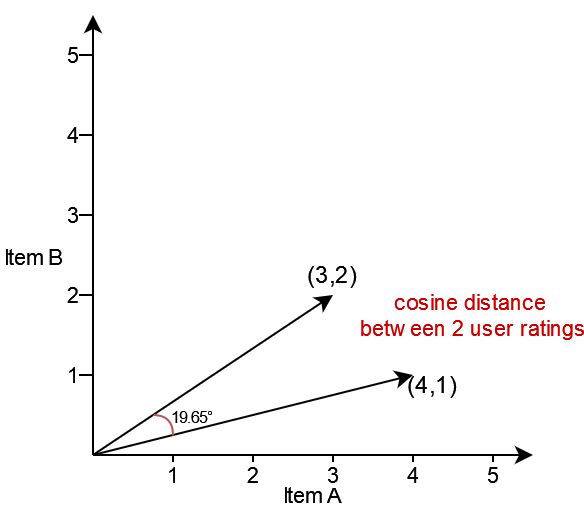

The diagram above was exported from draw.io. Its source (the exported page's mxGraphModel, read from the mxfile embedded in the PNG):
<mxGraphModel dx="488" dy="265" grid="1" gridSize="10" guides="1" tooltips="1" connect="1" arrows="1" fold="1" page="1" pageScale="1" pageWidth="850" pageHeight="1100" math="0" shadow="0">
  <root>
    <mxCell id="0" />
    <mxCell id="1" parent="0" />
    <mxCell id="Bats9DDkOR4ZwuZpAiOz-1" value="Item B" style="endArrow=classic;html=1;rounded=0;" edge="1" parent="1">
      <mxGeometry x="-0.1" y="30" width="50" height="50" relative="1" as="geometry">
        <mxPoint x="400" y="360" as="sourcePoint" />
        <mxPoint x="400" y="140" as="targetPoint" />
        <mxPoint as="offset" />
      </mxGeometry>
    </mxCell>
    <mxCell id="Bats9DDkOR4ZwuZpAiOz-2" value="Item A" style="endArrow=classic;html=1;rounded=0;" edge="1" parent="1">
      <mxGeometry y="-20" width="50" height="50" relative="1" as="geometry">
        <mxPoint x="400" y="360" as="sourcePoint" />
        <mxPoint x="620" y="360" as="targetPoint" />
        <mxPoint as="offset" />
      </mxGeometry>
    </mxCell>
    <mxCell id="Bats9DDkOR4ZwuZpAiOz-3" value="" style="endArrow=classic;html=1;rounded=0;fillColor=#dae8fc;strokeColor=#000000;" edge="1" parent="1">
      <mxGeometry width="50" height="50" relative="1" as="geometry">
        <mxPoint x="400" y="360" as="sourcePoint" />
        <mxPoint x="520" y="280" as="targetPoint" />
      </mxGeometry>
    </mxCell>
    <mxCell id="Bats9DDkOR4ZwuZpAiOz-4" value="" style="endArrow=classic;html=1;rounded=0;fillColor=#d5e8d4;strokeColor=#000000;" edge="1" parent="1">
      <mxGeometry width="50" height="50" relative="1" as="geometry">
        <mxPoint x="400" y="360" as="sourcePoint" />
        <mxPoint x="560" y="320" as="targetPoint" />
      </mxGeometry>
    </mxCell>
    <mxCell id="Bats9DDkOR4ZwuZpAiOz-5" value="" style="endArrow=classic;startArrow=classic;html=1;rounded=0;fillColor=#f8cecc;strokeColor=#b85450;" edge="1" parent="1">
      <mxGeometry width="50" height="50" relative="1" as="geometry">
        <mxPoint x="520" y="280" as="sourcePoint" />
        <mxPoint x="520" y="280" as="targetPoint" />
      </mxGeometry>
    </mxCell>
    <mxCell id="Bats9DDkOR4ZwuZpAiOz-7" value="1" style="endArrow=none;html=1;rounded=0;" edge="1" parent="1">
      <mxGeometry x="1" width="50" height="50" relative="1" as="geometry">
        <mxPoint x="440" y="360" as="sourcePoint" />
        <mxPoint x="440" y="370" as="targetPoint" />
        <mxPoint as="offset" />
      </mxGeometry>
    </mxCell>
    <mxCell id="Bats9DDkOR4ZwuZpAiOz-8" value="2" style="endArrow=none;html=1;rounded=0;" edge="1" parent="1">
      <mxGeometry x="1" width="50" height="50" relative="1" as="geometry">
        <mxPoint x="480" y="360" as="sourcePoint" />
        <mxPoint x="480" y="370" as="targetPoint" />
        <mxPoint as="offset" />
      </mxGeometry>
    </mxCell>
    <mxCell id="Bats9DDkOR4ZwuZpAiOz-9" value="3" style="endArrow=none;html=1;rounded=0;" edge="1" parent="1">
      <mxGeometry x="1" width="50" height="50" relative="1" as="geometry">
        <mxPoint x="520" y="360" as="sourcePoint" />
        <mxPoint x="520" y="370" as="targetPoint" />
        <mxPoint as="offset" />
      </mxGeometry>
    </mxCell>
    <mxCell id="Bats9DDkOR4ZwuZpAiOz-10" value="4" style="endArrow=none;html=1;rounded=0;" edge="1" parent="1">
      <mxGeometry x="1" width="50" height="50" relative="1" as="geometry">
        <mxPoint x="560" y="360" as="sourcePoint" />
        <mxPoint x="560" y="370" as="targetPoint" />
        <mxPoint as="offset" />
      </mxGeometry>
    </mxCell>
    <mxCell id="Bats9DDkOR4ZwuZpAiOz-11" value="5" style="endArrow=none;html=1;rounded=0;" edge="1" parent="1">
      <mxGeometry x="1" width="50" height="50" relative="1" as="geometry">
        <mxPoint x="600" y="360" as="sourcePoint" />
        <mxPoint x="600" y="370" as="targetPoint" />
        <mxPoint as="offset" />
      </mxGeometry>
    </mxCell>
    <mxCell id="Bats9DDkOR4ZwuZpAiOz-12" value="1" style="endArrow=none;html=1;rounded=0;" edge="1" parent="1">
      <mxGeometry x="1" width="50" height="50" relative="1" as="geometry">
        <mxPoint x="400" y="320" as="sourcePoint" />
        <mxPoint x="390" y="320" as="targetPoint" />
        <mxPoint as="offset" />
      </mxGeometry>
    </mxCell>
    <mxCell id="Bats9DDkOR4ZwuZpAiOz-13" value="2" style="endArrow=none;html=1;rounded=0;" edge="1" parent="1">
      <mxGeometry x="1" width="50" height="50" relative="1" as="geometry">
        <mxPoint x="400" y="280" as="sourcePoint" />
        <mxPoint x="390" y="280" as="targetPoint" />
        <mxPoint as="offset" />
      </mxGeometry>
    </mxCell>
    <mxCell id="Bats9DDkOR4ZwuZpAiOz-14" value="3" style="endArrow=none;html=1;rounded=0;" edge="1" parent="1">
      <mxGeometry x="1" width="50" height="50" relative="1" as="geometry">
        <mxPoint x="400" y="240" as="sourcePoint" />
        <mxPoint x="390" y="240" as="targetPoint" />
        <mxPoint as="offset" />
      </mxGeometry>
    </mxCell>
    <mxCell id="Bats9DDkOR4ZwuZpAiOz-15" value="4" style="endArrow=none;html=1;rounded=0;" edge="1" parent="1">
      <mxGeometry x="1" width="50" height="50" relative="1" as="geometry">
        <mxPoint x="400" y="200" as="sourcePoint" />
        <mxPoint x="390" y="200" as="targetPoint" />
        <mxPoint as="offset" />
      </mxGeometry>
    </mxCell>
    <mxCell id="Bats9DDkOR4ZwuZpAiOz-16" value="5" style="endArrow=none;html=1;rounded=0;" edge="1" parent="1">
      <mxGeometry x="1" width="50" height="50" relative="1" as="geometry">
        <mxPoint x="400" y="160" as="sourcePoint" />
        <mxPoint x="390" y="160" as="targetPoint" />
        <mxPoint as="offset" />
      </mxGeometry>
    </mxCell>
    <mxCell id="Bats9DDkOR4ZwuZpAiOz-17" value="(3,2)" style="text;html=1;strokeColor=none;fillColor=none;align=center;verticalAlign=middle;whiteSpace=wrap;rounded=0;" vertex="1" parent="1">
      <mxGeometry x="500" y="260" width="40" height="20" as="geometry" />
    </mxCell>
    <mxCell id="Bats9DDkOR4ZwuZpAiOz-18" value="(4,1)" style="text;html=1;strokeColor=none;fillColor=none;align=center;verticalAlign=middle;whiteSpace=wrap;rounded=0;" vertex="1" parent="1">
      <mxGeometry x="540" y="310" width="60" height="30" as="geometry" />
    </mxCell>
    <mxCell id="Bats9DDkOR4ZwuZpAiOz-20" value="" style="endArrow=none;html=1;rounded=0;edgeStyle=orthogonalEdgeStyle;curved=1;fillColor=#f8cecc;strokeColor=#b85450;" edge="1" parent="1">
      <mxGeometry width="50" height="50" relative="1" as="geometry">
        <mxPoint x="440" y="350" as="sourcePoint" />
        <mxPoint x="430" y="340" as="targetPoint" />
        <Array as="points">
          <mxPoint x="440" y="340" />
        </Array>
      </mxGeometry>
    </mxCell>
    <mxCell id="Bats9DDkOR4ZwuZpAiOz-22" value="&lt;div&gt;&lt;font color=&quot;#cc0000&quot;&gt;cosine distance&amp;nbsp;&lt;/font&gt;&lt;/div&gt;&lt;div&gt;&lt;font color=&quot;#cc0000&quot;&gt;between 2 user ratings&lt;/font&gt;&lt;/div&gt;" style="edgeLabel;html=1;align=center;verticalAlign=middle;resizable=0;points=[];" vertex="1" connectable="0" parent="Bats9DDkOR4ZwuZpAiOz-20">
      <mxGeometry x="-0.3816" y="1" relative="1" as="geometry">
        <mxPoint x="151" y="-54" as="offset" />
      </mxGeometry>
    </mxCell>
    <mxCell id="Bats9DDkOR4ZwuZpAiOz-23" value="&lt;font style=&quot;font-size: 8px;&quot;&gt;19.65&lt;/font&gt;&lt;font style=&quot;font-size: 8px;&quot;&gt;°&lt;/font&gt;" style="text;html=1;strokeColor=none;fillColor=none;align=center;verticalAlign=middle;whiteSpace=wrap;rounded=0;" vertex="1" parent="1">
      <mxGeometry x="440" y="330" width="20" height="20" as="geometry" />
    </mxCell>
  </root>
</mxGraphModel>